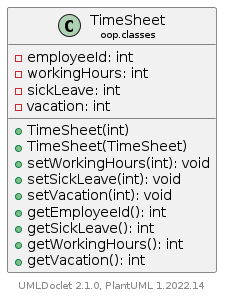

The diagram above was rendered by PlantUML. Its source (embedded in the PNG):
@startuml
    set namespaceSeparator none
    hide empty fields
    hide empty methods

    class "<size:14>TimeSheet\n<size:10>oop.classes" as oop.classes.TimeSheet [[TimeSheet.html]] {
        -employeeId: int
        -workingHours: int
        -sickLeave: int
        -vacation: int
        +TimeSheet(int)
        +TimeSheet(TimeSheet)
        +setWorkingHours(int): void
        +setSickLeave(int): void
        +setVacation(int): void
        +getEmployeeId(): int
        +getSickLeave(): int
        +getWorkingHours(): int
        +getVacation(): int
    }

    center footer UMLDoclet 2.1.0, PlantUML %version()
@enduml